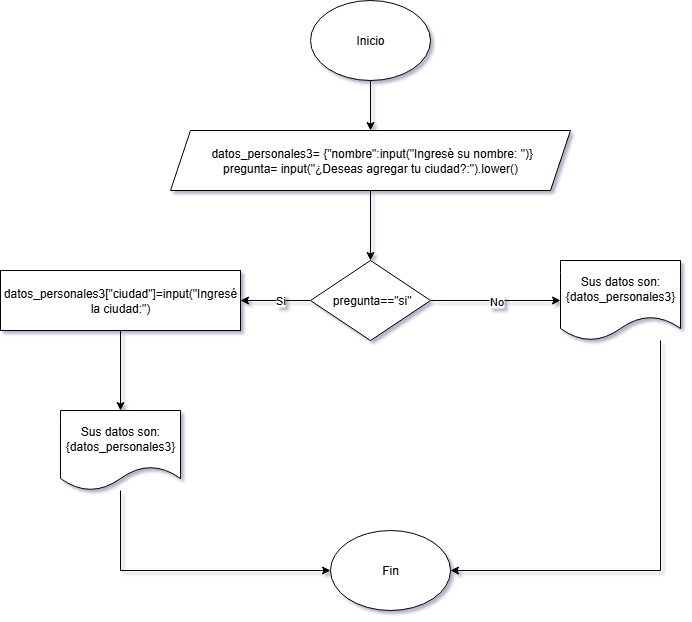

The diagram above was exported from draw.io. Its source (the exported page's mxGraphModel, read from the mxfile embedded in the PNG):
<mxGraphModel dx="786" dy="-406" grid="1" gridSize="10" guides="1" tooltips="1" connect="1" arrows="1" fold="1" page="1" pageScale="1" pageWidth="827" pageHeight="1169" background="#ffffff" math="0" shadow="1">
  <root>
    <mxCell id="0" />
    <mxCell id="1" parent="0" />
    <mxCell id="1Sx1ZtfimN5gFl0AfDIl-1" style="edgeStyle=orthogonalEdgeStyle;rounded=0;orthogonalLoop=1;jettySize=auto;html=1;" edge="1" parent="1" source="WX4-k5jBEJUD2kmFzoTB-2" target="1Sx1ZtfimN5gFl0AfDIl-2">
      <mxGeometry relative="1" as="geometry">
        <mxPoint x="390" y="1310" as="targetPoint" />
      </mxGeometry>
    </mxCell>
    <mxCell id="WX4-k5jBEJUD2kmFzoTB-2" value="Inicio" style="ellipse;whiteSpace=wrap;html=1;" parent="1" vertex="1">
      <mxGeometry x="330" y="1190" width="120" height="80" as="geometry" />
    </mxCell>
    <mxCell id="1Sx1ZtfimN5gFl0AfDIl-3" style="edgeStyle=orthogonalEdgeStyle;rounded=0;orthogonalLoop=1;jettySize=auto;html=1;" edge="1" parent="1" source="1Sx1ZtfimN5gFl0AfDIl-2" target="1Sx1ZtfimN5gFl0AfDIl-4">
      <mxGeometry relative="1" as="geometry">
        <mxPoint x="390" y="1460" as="targetPoint" />
      </mxGeometry>
    </mxCell>
    <mxCell id="1Sx1ZtfimN5gFl0AfDIl-2" value="&lt;div&gt;&amp;nbsp;datos_personales3= {&quot;nombre&quot;:input(&quot;Ingresè su nombre: &quot;)}&lt;/div&gt;&lt;div&gt;pregunta= input(&quot;¿Deseas agregar tu ciudad?:&quot;).lower()&lt;/div&gt;" style="shape=parallelogram;perimeter=parallelogramPerimeter;whiteSpace=wrap;html=1;fixedSize=1;" vertex="1" parent="1">
      <mxGeometry x="190" y="1320" width="400" height="60" as="geometry" />
    </mxCell>
    <mxCell id="1Sx1ZtfimN5gFl0AfDIl-5" style="edgeStyle=orthogonalEdgeStyle;rounded=0;orthogonalLoop=1;jettySize=auto;html=1;" edge="1" parent="1" source="1Sx1ZtfimN5gFl0AfDIl-4" target="1Sx1ZtfimN5gFl0AfDIl-6">
      <mxGeometry relative="1" as="geometry">
        <mxPoint x="190" y="1490" as="targetPoint" />
      </mxGeometry>
    </mxCell>
    <mxCell id="1Sx1ZtfimN5gFl0AfDIl-13" value="Si" style="edgeLabel;html=1;align=center;verticalAlign=middle;resizable=0;points=[];" vertex="1" connectable="0" parent="1Sx1ZtfimN5gFl0AfDIl-5">
      <mxGeometry x="-0.1273" y="-1" relative="1" as="geometry">
        <mxPoint as="offset" />
      </mxGeometry>
    </mxCell>
    <mxCell id="1Sx1ZtfimN5gFl0AfDIl-9" style="edgeStyle=orthogonalEdgeStyle;rounded=0;orthogonalLoop=1;jettySize=auto;html=1;" edge="1" parent="1" source="1Sx1ZtfimN5gFl0AfDIl-4" target="1Sx1ZtfimN5gFl0AfDIl-10">
      <mxGeometry relative="1" as="geometry">
        <mxPoint x="570" y="1490" as="targetPoint" />
      </mxGeometry>
    </mxCell>
    <mxCell id="1Sx1ZtfimN5gFl0AfDIl-12" value="No" style="edgeLabel;html=1;align=center;verticalAlign=middle;resizable=0;points=[];" vertex="1" connectable="0" parent="1Sx1ZtfimN5gFl0AfDIl-9">
      <mxGeometry relative="1" as="geometry">
        <mxPoint as="offset" />
      </mxGeometry>
    </mxCell>
    <mxCell id="1Sx1ZtfimN5gFl0AfDIl-4" value="&amp;nbsp;pregunta==&quot;si&quot;" style="rhombus;whiteSpace=wrap;html=1;" vertex="1" parent="1">
      <mxGeometry x="330" y="1450" width="120" height="80" as="geometry" />
    </mxCell>
    <mxCell id="1Sx1ZtfimN5gFl0AfDIl-7" style="edgeStyle=orthogonalEdgeStyle;rounded=0;orthogonalLoop=1;jettySize=auto;html=1;" edge="1" parent="1" source="1Sx1ZtfimN5gFl0AfDIl-6" target="1Sx1ZtfimN5gFl0AfDIl-8">
      <mxGeometry relative="1" as="geometry">
        <mxPoint x="160" y="1590" as="targetPoint" />
      </mxGeometry>
    </mxCell>
    <mxCell id="1Sx1ZtfimN5gFl0AfDIl-6" value="datos_personales3[&quot;ciudad&quot;]=input(&quot;Ingresé la ciudad:&quot;)" style="rounded=0;whiteSpace=wrap;html=1;" vertex="1" parent="1">
      <mxGeometry x="20" y="1460" width="240" height="60" as="geometry" />
    </mxCell>
    <mxCell id="1Sx1ZtfimN5gFl0AfDIl-15" style="edgeStyle=orthogonalEdgeStyle;rounded=0;orthogonalLoop=1;jettySize=auto;html=1;entryX=0;entryY=0.5;entryDx=0;entryDy=0;" edge="1" parent="1" source="1Sx1ZtfimN5gFl0AfDIl-8" target="1Sx1ZtfimN5gFl0AfDIl-14">
      <mxGeometry relative="1" as="geometry">
        <Array as="points">
          <mxPoint x="140" y="1760" />
        </Array>
      </mxGeometry>
    </mxCell>
    <mxCell id="1Sx1ZtfimN5gFl0AfDIl-8" value="Sus datos son: {datos_personales3}" style="shape=document;whiteSpace=wrap;html=1;boundedLbl=1;" vertex="1" parent="1">
      <mxGeometry x="80" y="1600" width="120" height="80" as="geometry" />
    </mxCell>
    <mxCell id="1Sx1ZtfimN5gFl0AfDIl-16" style="edgeStyle=orthogonalEdgeStyle;rounded=0;orthogonalLoop=1;jettySize=auto;html=1;entryX=1;entryY=0.5;entryDx=0;entryDy=0;" edge="1" parent="1" source="1Sx1ZtfimN5gFl0AfDIl-10" target="1Sx1ZtfimN5gFl0AfDIl-14">
      <mxGeometry relative="1" as="geometry">
        <Array as="points">
          <mxPoint x="680" y="1760" />
        </Array>
      </mxGeometry>
    </mxCell>
    <mxCell id="1Sx1ZtfimN5gFl0AfDIl-10" value="Sus datos son: {datos_personales3}" style="shape=document;whiteSpace=wrap;html=1;boundedLbl=1;" vertex="1" parent="1">
      <mxGeometry x="580" y="1450" width="120" height="80" as="geometry" />
    </mxCell>
    <mxCell id="1Sx1ZtfimN5gFl0AfDIl-14" value="Fin" style="ellipse;whiteSpace=wrap;html=1;" vertex="1" parent="1">
      <mxGeometry x="350" y="1720" width="120" height="80" as="geometry" />
    </mxCell>
  </root>
</mxGraphModel>